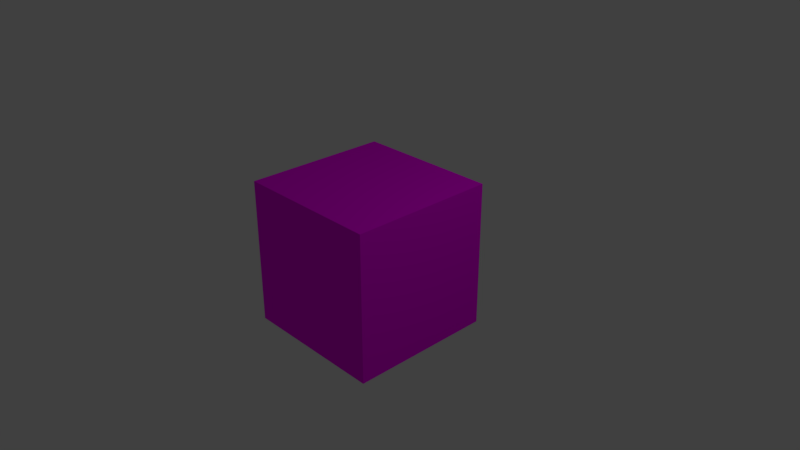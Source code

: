 # Source: MAIN_MENU_BACKGROUND.blend  (saved by Blender 2.79.7; exported with 4.5.12 LTS)
import bpy
from mathutils import Matrix  # noqa: F401  (used for matrix-valued properties, if any)

bpy.ops.wm.read_factory_settings(use_empty=True)
scene = bpy.context.scene
scene.name = 'Scene'

# ---- collections
col_collection_1 = bpy.data.collections.new('Collection 1'); scene.collection.children.link(col_collection_1)

# ---- images (referenced by path relative to the original .blend; pixels are not part of the script)
import os
ASSET_DIR = os.environ.get("B2B_ASSET_DIR", "")  # directory of the original .blend (textures are referenced by path, not embedded)
HERE = os.path.dirname(os.path.abspath(__file__))  # packed textures are extracted next to this script under _unpacked/

def load_image(name, relpath, width, height, colorspace="sRGB"):
    """Load a texture the original file referenced (path relative to the .blend, or extracted next to this script)."""
    p = next((c for c in (os.path.join(HERE, relpath), os.path.join(ASSET_DIR, relpath)) if relpath and os.path.exists(c)), "")
    if p:
        img = bpy.data.images.load(p, check_existing=True)
        img.name = name
    else:  # same state as the original file: an image datablock whose file is absent (Cycles renders it pink)
        img = bpy.data.images.new(name, width, height)
        img.source = "FILE"
        img.filepath = "//" + (relpath or name)
    img.colorspace_settings.name = colorspace
    return img
img_main_menu_background_txt_jpg = load_image('MAIN_MENU_BACKGROUND_TXT.jpg', 'MAIN_MENU_BACKGROUND_TXT.jpg', 1024, 1024, 'sRGB')

# ---- materials (node trees are filled in below, after node groups)
mat_main_menu_background = bpy.data.materials.new('MAIN_MENU_BACKGROUND')
mat_main_menu_background.alpha_threshold = 0.0
mat_main_menu_background.roughness = 0.5
mat_main_menu_background.line_color = (0.0, 0.0, 0.0, 1.0)

# ---- material node trees
mat_main_menu_background.use_nodes = True; mat_main_menu_background.node_tree.nodes.clear()
_N = mat_main_menu_background.node_tree.nodes; _L = mat_main_menu_background.node_tree.links
n0 = _N.new('ShaderNodeOutputMaterial'); n0.name = 'Material Output'; n0.location = (300, 300)
n1 = _N.new('ShaderNodeBsdfDiffuse'); n1.name = 'Diffuse BSDF'; n1.location = (10, 300)
n2 = _N.new('ShaderNodeTexImage'); n2.name = 'Image Texture'; n2.location = (-259, 280)
n2.width = 140
n2.image = img_main_menu_background_txt_jpg
_L.new(n1.outputs[0], n0.inputs[0])
_L.new(n2.outputs[0], n1.inputs[0])
n0.is_active_output = True

# ---- world
world_world = bpy.data.worlds.new('World'); scene.world = world_world
world_world.color = (0.05088, 0.05088, 0.05088)
world_world.use_sun_shadow = False
world_world.sun_shadow_jitter_overblur = 0.0

# ---- cameras
cam_camera = bpy.data.cameras.new('Camera')
cam_camera.clip_end = 100.0
cam_camera.lens = 35.0
cam_camera.sensor_width = 32.0
cam_camera.sensor_height = 18.0
cam_camera.ortho_scale = 7.314
cam_camera.dof.focus_distance = 0.0

# ---- lights
light_lamp = bpy.data.lights.new('Lamp', 'POINT')
light_lamp.transmission_factor = 0.0
light_lamp.cutoff_distance = 30.0
light_lamp.energy = 100.0
light_lamp.shadow_buffer_clip_start = 1.001
light_lamp.shadow_soft_size = 0.1
light_lamp.shadow_maximum_resolution = 0.006
light_lamp.use_absolute_resolution = True

# ---- meshes
me_cube = bpy.data.meshes.new('Cube')
me_cube.from_pydata([(1.0, 1.0, -1.0), (1.0, -1.0, -1.0), (-1.0, -1.0, -1.0), (-1.0, 1.0, -1.0), (1.0, 1.0, 1.0), (1.0, -1.0, 1.0), (-1.0, -1.0, 1.0), (-1.0, 1.0, 1.0), (1.0, -5.96e-08, -1.0), (1.788e-07, 1.0, -1.0), (1.0, 1.0, 0.0), (0.0, -1.0, -1.0), (1.0, -1.0, 0.0), (-1.0, 2.98e-07, -1.0), (-1.0, -1.0, 0.0), (-1.0, 1.0, 0.0), (1.0, -5.364e-07, 1.0), (2.384e-07, 1.0, 1.0), (-5.364e-07, -1.0, 1.0), (-1.0, 1.788e-07, 1.0), (2.384e-07, 1.0, 0.0), (-1.0, 2.384e-07, 0.0), (-2.98e-07, -1.0, 0.0), (1.0, -2.98e-07, 0.0), (-1.49e-07, -1.788e-07, 1.0), (5.96e-08, 1.192e-07, -1.0), (1.0, -0.5, -1.0), (-0.5, 1.0, -1.0), (1.0, 1.0, 0.5), (-0.5, -1.0, -1.0), (1.0, -1.0, 0.5), (-1.0, 0.5, -1.0), (-1.0, -1.0, 0.5), (-1.0, 1.0, 0.5), (1.0, -0.5, 1.0), (-0.5, 1.0, 1.0), (-0.5, -1.0, 1.0), (-1.0, 0.5, 1.0), (1.0, 0.5, -1.0), (0.5, 1.0, -1.0), (1.0, 1.0, -0.5), (0.5, -1.0, -1.0), (1.0, -1.0, -0.5), (-1.0, -0.5, -1.0), (-1.0, -1.0, -0.5), (-1.0, 1.0, -0.5), (1.0, 0.5, 1.0), (0.5, 1.0, 1.0), (0.5, -1.0, 1.0), (-1.0, -0.5, 1.0), (-0.5, 1.0, 0.0), (0.5, 1.0, 0.0), (2.384e-07, 1.0, 0.5), (2.086e-07, 1.0, -0.5), (-1.0, 0.5, 0.0), (-1.0, -0.5, 0.0), (-1.0, 2.682e-07, -0.5), (-1.0, 2.086e-07, 0.5), (-0.5, -1.0, 0.0), (0.5, -1.0, 0.0), (-1.49e-07, -1.0, -0.5), (-4.172e-07, -1.0, 0.5), (1.0, -0.5, 0.0), (1.0, 0.5, 0.0), (1.0, -1.788e-07, -0.5), (1.0, -4.172e-07, 0.5), (-3.427e-07, -0.5, 1.0), (4.47e-08, 0.5, 1.0), (0.5, -3.576e-07, 1.0), (-0.5, 0.0, 1.0), (-0.5, 2.086e-07, -1.0), (0.5, 2.98e-08, -1.0), (1.192e-07, 0.5, -1.0), (2.98e-08, -0.5, -1.0), (0.5, -0.5, -1.0), (0.5, 0.5, -1.0), (-0.5, 0.5, -1.0), (-0.5, 0.5, 1.0), (0.5, 0.5, 1.0), (0.5, -0.5, 1.0), (1.0, 0.5, 0.5), (1.0, 0.5, -0.5), (1.0, -0.5, -0.5), (0.5, -1.0, 0.5), (0.5, -1.0, -0.5), (-0.5, -1.0, -0.5), (-1.0, -0.5, 0.5), (-1.0, -0.5, -0.5), (-1.0, 0.5, -0.5), (0.5, 1.0, -0.5), (0.5, 1.0, 0.5), (-0.5, 1.0, 0.5), (-0.5, 1.0, -0.5), (-1.0, 0.5, 0.5), (-0.5, -1.0, 0.5), (1.0, -0.5, 0.5), (-0.5, -0.5, 1.0), (-0.5, -0.5, -1.0)], [], [(97, 29, 2, 43), (96, 49, 6, 36), (95, 34, 5, 30), (94, 36, 6, 32), (93, 37, 7, 33), (92, 27, 3, 45), (91, 50, 15, 33), (90, 51, 20, 52), (89, 39, 9, 53), (88, 54, 15, 45), (87, 55, 21, 56), (86, 49, 19, 57), (85, 58, 14, 44), (84, 59, 22, 60), (83, 48, 18, 61), (82, 62, 12, 42), (81, 63, 23, 64), (80, 46, 16, 65), (79, 66, 18, 48), (78, 67, 24, 68), (77, 37, 19, 69), (76, 70, 13, 31), (75, 71, 25, 72), (74, 41, 11, 73), (71, 74, 73, 25), (8, 26, 74, 71), (26, 1, 41, 74), (39, 75, 72, 9), (0, 38, 75, 39), (38, 8, 71, 75), (27, 76, 31, 3), (9, 72, 76, 27), (72, 25, 70, 76), (67, 77, 69, 24), (17, 35, 77, 67), (35, 7, 37, 77), (46, 78, 68, 16), (4, 47, 78, 46), (47, 17, 67, 78), (34, 79, 48, 5), (16, 68, 79, 34), (68, 24, 66, 79), (63, 80, 65, 23), (10, 28, 80, 63), (28, 4, 46, 80), (38, 81, 64, 8), (0, 40, 81, 38), (40, 10, 63, 81), (26, 82, 42, 1), (8, 64, 82, 26), (64, 23, 62, 82), (59, 83, 61, 22), (12, 30, 83, 59), (30, 5, 48, 83), (41, 84, 60, 11), (1, 42, 84, 41), (42, 12, 59, 84), (29, 85, 44, 2), (11, 60, 85, 29), (60, 22, 58, 85), (55, 86, 57, 21), (14, 32, 86, 55), (32, 6, 49, 86), (43, 87, 56, 13), (2, 44, 87, 43), (44, 14, 55, 87), (31, 88, 45, 3), (13, 56, 88, 31), (56, 21, 54, 88), (51, 89, 53, 20), (10, 40, 89, 51), (40, 0, 39, 89), (47, 90, 52, 17), (4, 28, 90, 47), (28, 10, 51, 90), (35, 91, 33, 7), (17, 52, 91, 35), (52, 20, 50, 91), (50, 92, 45, 15), (20, 53, 92, 50), (53, 9, 27, 92), (54, 93, 33, 15), (21, 57, 93, 54), (57, 19, 37, 93), (58, 94, 32, 14), (22, 61, 94, 58), (61, 18, 36, 94), (62, 95, 30, 12), (23, 65, 95, 62), (65, 16, 34, 95), (66, 96, 36, 18), (24, 69, 96, 66), (69, 19, 49, 96), (70, 97, 43, 13), (25, 73, 97, 70), (73, 11, 29, 97)])
_uv = me_cube.uv_layers.new(name='UVMap')
_uv.uv.foreach_set('vector', [0.9167, 0.5833, 1.0, 0.5833, 1.0, 0.6667, 0.9167, 0.6667, 0.9167, 0.08333, 0.9167, 3.974e-08, 1.0, 4.967e-08, 1.0, 0.08333, 0.08333, 0.4167, 1.987e-08, 0.4167, 0.0, 0.3333, 0.08333, 0.3333, 0.5833, 0.08333, 0.5833, 3.974e-08, 0.6667, 0.0, 0.6667, 0.08333, 0.08333, 0.75, 1.987e-08, 0.75, 0.0, 0.6667, 0.08333, 0.6667, 0.25, 0.25, 0.3333, 0.25, 0.3333, 0.3333, 0.25, 0.3333, 0.08333, 0.25, 0.1667, 0.25, 0.1667, 0.3333, 0.08333, 0.3333, 0.08333, 0.08333, 0.1667, 0.08333, 0.1667, 0.1667, 0.08333, 0.1667, 0.25, 0.08333, 0.3333, 0.08333, 0.3333, 0.1667, 0.25, 0.1667, 0.25, 0.75, 0.1667, 0.75, 0.1667, 0.6667, 0.25, 0.6667, 0.25, 0.9167, 0.1667, 0.9167, 0.1667, 0.8333, 0.25, 0.8333, 0.08333, 0.9167, 1.987e-08, 0.9167, 1.987e-08, 0.8333, 0.08333, 0.8333, 0.5833, 0.25, 0.5833, 0.1667, 0.6667, 0.1667, 0.6667, 0.25, 0.4167, 0.25, 0.4167, 0.1667, 0.5, 0.1667, 0.5, 0.25, 0.4167, 0.08333, 0.4167, 6.954e-08, 0.5, 3.974e-08, 0.5, 0.08333, 0.25, 0.4167, 0.1667, 0.4167, 0.1667, 0.3333, 0.25, 0.3333, 0.25, 0.5833, 0.1667, 0.5833, 0.1667, 0.5, 0.25, 0.5, 0.08333, 0.5833, 6.954e-08, 0.5833, 3.974e-08, 0.5, 0.08333, 0.5, 0.9167, 0.25, 0.9167, 0.1667, 1.0, 0.1667, 1.0, 0.25, 0.75, 0.25, 0.75, 0.1667, 0.8333, 0.1667, 0.8333, 0.25, 0.75, 0.08333, 0.75, 0.0, 0.8333, 1.987e-08, 0.8333, 0.08333, 0.75, 0.5833, 0.8333, 0.5833, 0.8333, 0.6667, 0.75, 0.6667, 0.75, 0.4167, 0.8333, 0.4167, 0.8333, 0.5, 0.75, 0.5, 0.9167, 0.4167, 1.0, 0.4167, 1.0, 0.5, 0.9167, 0.5, 0.8333, 0.4167, 0.9167, 0.4167, 0.9167, 0.5, 0.8333, 0.5, 0.8333, 0.3333, 0.9167, 0.3333, 0.9167, 0.4167, 0.8333, 0.4167, 0.9167, 0.3333, 1.0, 0.3333, 1.0, 0.4167, 0.9167, 0.4167, 0.6667, 0.4167, 0.75, 0.4167, 0.75, 0.5, 0.6667, 0.5, 0.6667, 0.3333, 0.75, 0.3333, 0.75, 0.4167, 0.6667, 0.4167, 0.75, 0.3333, 0.8333, 0.3333, 0.8333, 0.4167, 0.75, 0.4167, 0.6667, 0.5833, 0.75, 0.5833, 0.75, 0.6667, 0.6667, 0.6667, 0.6667, 0.5, 0.75, 0.5, 0.75, 0.5833, 0.6667, 0.5833, 0.75, 0.5, 0.8333, 0.5, 0.8333, 0.5833, 0.75, 0.5833, 0.75, 0.1667, 0.75, 0.08333, 0.8333, 0.08333, 0.8333, 0.1667, 0.6667, 0.1667, 0.6667, 0.08333, 0.75, 0.08333, 0.75, 0.1667, 0.6667, 0.08333, 0.6667, 0.0, 0.75, 0.0, 0.75, 0.08333, 0.75, 0.3333, 0.75, 0.25, 0.8333, 0.25, 0.8333, 0.3333, 0.6667, 0.3333, 0.6667, 0.25, 0.75, 0.25, 0.75, 0.3333, 0.6667, 0.25, 0.6667, 0.1667, 0.75, 0.1667, 0.75, 0.25, 0.9167, 0.3333, 0.9167, 0.25, 1.0, 0.25, 1.0, 0.3333, 0.8333, 0.3333, 0.8333, 0.25, 0.9167, 0.25, 0.9167, 0.3333, 0.8333, 0.25, 0.8333, 0.1667, 0.9167, 0.1667, 0.9167, 0.25, 0.1667, 0.5833, 0.08333, 0.5833, 0.08333, 0.5, 0.1667, 0.5, 0.1667, 0.6667, 0.08333, 0.6667, 0.08333, 0.5833, 0.1667, 0.5833, 0.08333, 0.6667, 6.954e-08, 0.6667, 6.954e-08, 0.5833, 0.08333, 0.5833, 0.3333, 0.5833, 0.25, 0.5833, 0.25, 0.5, 0.3333, 0.5, 0.3333, 0.6667, 0.25, 0.6667, 0.25, 0.5833, 0.3333, 0.5833, 0.25, 0.6667, 0.1667, 0.6667, 0.1667, 0.5833, 0.25, 0.5833, 0.3333, 0.4167, 0.25, 0.4167, 0.25, 0.3333, 0.3333, 0.3333, 0.3333, 0.5, 0.25, 0.5, 0.25, 0.4167, 0.3333, 0.4167, 0.25, 0.5, 0.1667, 0.5, 0.1667, 0.4167, 0.25, 0.4167, 0.4167, 0.1667, 0.4167, 0.08333, 0.5, 0.08333, 0.5, 0.1667, 0.3333, 0.1667, 0.3333, 0.08333, 0.4167, 0.08333, 0.4167, 0.1667, 0.3333, 0.08333, 0.3333, 1.093e-07, 0.4167, 6.954e-08, 0.4167, 0.08333, 0.4167, 0.3333, 0.4167, 0.25, 0.5, 0.25, 0.5, 0.3333, 0.3333, 0.3333, 0.3333, 0.25, 0.4167, 0.25, 0.4167, 0.3333, 0.3333, 0.25, 0.3333, 0.1667, 0.4167, 0.1667, 0.4167, 0.25, 0.5833, 0.3333, 0.5833, 0.25, 0.6667, 0.25, 0.6667, 0.3333, 0.5, 0.3333, 0.5, 0.25, 0.5833, 0.25, 0.5833, 0.3333, 0.5, 0.25, 0.5, 0.1667, 0.5833, 0.1667, 0.5833, 0.25, 0.1667, 0.9167, 0.08333, 0.9167, 0.08333, 0.8333, 0.1667, 0.8333, 0.1667, 1.0, 0.08333, 1.0, 0.08333, 0.9167, 0.1667, 0.9167, 0.08333, 1.0, 3.974e-08, 1.0, 1.987e-08, 0.9167, 0.08333, 0.9167, 0.3333, 0.9167, 0.25, 0.9167, 0.25, 0.8333, 0.3333, 0.8333, 0.3333, 1.0, 0.25, 1.0, 0.25, 0.9167, 0.3333, 0.9167, 0.25, 1.0, 0.1667, 1.0, 0.1667, 0.9167, 0.25, 0.9167, 0.3333, 0.75, 0.25, 0.75, 0.25, 0.6667, 0.3333, 0.6667, 0.3333, 0.8333, 0.25, 0.8333, 0.25, 0.75, 0.3333, 0.75, 0.25, 0.8333, 0.1667, 0.8333, 0.1667, 0.75, 0.25, 0.75, 0.1667, 0.08333, 0.25, 0.08333, 0.25, 0.1667, 0.1667, 0.1667, 0.1667, 0.0, 0.25, 9.934e-09, 0.25, 0.08333, 0.1667, 0.08333, 0.25, 9.934e-09, 0.3333, 1.987e-08, 0.3333, 0.08333, 0.25, 0.08333, 0.0, 0.08333, 0.08333, 0.08333, 0.08333, 0.1667, 1.987e-08, 0.1667, 1.987e-08, 0.0, 0.08333, 9.934e-09, 0.08333, 0.08333, 0.0, 0.08333, 0.08333, 9.934e-09, 0.1667, 0.0, 0.1667, 0.08333, 0.08333, 0.08333, 5.96e-08, 0.25, 0.08333, 0.25, 0.08333, 0.3333, 4.967e-08, 0.3333, 1.987e-08, 0.1667, 0.08333, 0.1667, 0.08333, 0.25, 5.96e-08, 0.25, 0.08333, 0.1667, 0.1667, 0.1667, 0.1667, 0.25, 0.08333, 0.25, 0.1667, 0.25, 0.25, 0.25, 0.25, 0.3333, 0.1667, 0.3333, 0.1667, 0.1667, 0.25, 0.1667, 0.25, 0.25, 0.1667, 0.25, 0.25, 0.1667, 0.3333, 0.1667, 0.3333, 0.25, 0.25, 0.25, 0.1667, 0.75, 0.08333, 0.75, 0.08333, 0.6667, 0.1667, 0.6667, 0.1667, 0.8333, 0.08333, 0.8333, 0.08333, 0.75, 0.1667, 0.75, 0.08333, 0.8333, 1.987e-08, 0.8333, 1.987e-08, 0.75, 0.08333, 0.75, 0.5833, 0.1667, 0.5833, 0.08333, 0.6667, 0.08333, 0.6667, 0.1667, 0.5, 0.1667, 0.5, 0.08333, 0.5833, 0.08333, 0.5833, 0.1667, 0.5, 0.08333, 0.5, 3.974e-08, 0.5833, 3.974e-08, 0.5833, 0.08333, 0.1667, 0.4167, 0.08333, 0.4167, 0.08333, 0.3333, 0.1667, 0.3333, 0.1667, 0.5, 0.08333, 0.5, 0.08333, 0.4167, 0.1667, 0.4167, 0.08333, 0.5, 3.974e-08, 0.5, 1.987e-08, 0.4167, 0.08333, 0.4167, 0.9167, 0.1667, 0.9167, 0.08333, 1.0, 0.08333, 1.0, 0.1667, 0.8333, 0.1667, 0.8333, 0.08333, 0.9167, 0.08333, 0.9167, 0.1667, 0.8333, 0.08333, 0.8333, 1.987e-08, 0.9167, 3.974e-08, 0.9167, 0.08333, 0.8333, 0.5833, 0.9167, 0.5833, 0.9167, 0.6667, 0.8333, 0.6667, 0.8333, 0.5, 0.9167, 0.5, 0.9167, 0.5833, 0.8333, 0.5833, 0.9167, 0.5, 1.0, 0.5, 1.0, 0.5833, 0.9167, 0.5833])
me_cube.materials.append(mat_main_menu_background)
me_cube.use_remesh_preserve_volume = False
me_cube.use_remesh_preserve_attributes = False
me_cube.use_mirror_vertex_groups = False
me_cube.update()

# ---- objects
ob_cube = bpy.data.objects.new('Cube', me_cube)
ob_lamp = bpy.data.objects.new('Lamp', light_lamp)
ob_camera = bpy.data.objects.new('Camera', cam_camera)

# ---- transforms, parenting, visibility, modifiers, constraints
ob_cube.location = (0.0, 0.0, 0.0)
ob_cube.lock_rotations_4d = False
ob_cube.empty_display_type = 'ARROWS'
ob_cube.lineart.crease_threshold = 0.0
ob_lamp.location = (4.076, 1.005, 5.904)
ob_lamp.rotation_euler = (0.6503, 0.05522, 1.866)
ob_lamp.lock_rotations_4d = False
ob_lamp.empty_display_type = 'ARROWS'
ob_lamp.color = (0.0, 0.0, 0.0, 0.0)
ob_lamp.lineart.crease_threshold = 0.0
ob_camera.location = (7.481, -6.508, 5.344)
ob_camera.rotation_euler = (1.109, 0.0, 0.8149)
ob_camera.lock_rotations_4d = False
ob_camera.empty_display_type = 'ARROWS'
ob_camera.color = (0.0, 0.0, 0.0, 0.0)
ob_camera.display_type = 'WIRE'
ob_camera.lineart.crease_threshold = 0.0

# ---- collection membership
col_collection_1.objects.link(ob_cube)
col_collection_1.objects.link(ob_lamp)
col_collection_1.objects.link(ob_camera)

# ---- scene / render settings (as saved in the file)
scene.camera = ob_camera
scene.frame_start = 1; scene.frame_end = 250; scene.frame_set(1)
scene.render.engine = 'CYCLES'
scene.render.resolution_percentage = 50
scene.render.dither_intensity = 0.0
scene.cycles.use_denoising = False
scene.cycles.samples = 128
scene.cycles.sampling_pattern = 'TABULATED_SOBOL'
scene.cycles.use_adaptive_sampling = False
scene.cycles.use_light_tree = False
scene.view_settings.view_transform = 'Standard'
bpy.context.view_layer.update()
